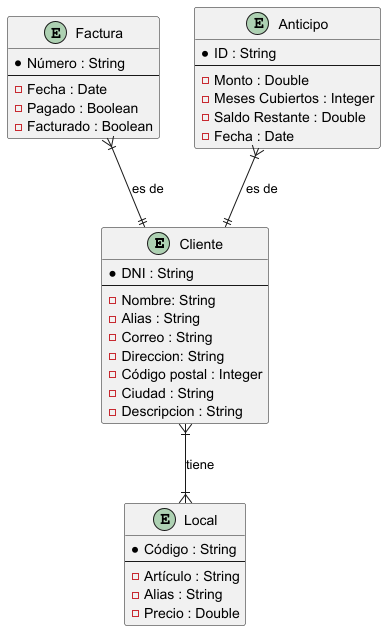

The diagram above was rendered by PlantUML. Its source (embedded in the PNG):
@startuml
entity Cliente {
    * DNI : String
    --
    - Nombre: String
    - Alias : String
    - Correo : String
    - Direccion: String
    - Código postal : Integer
    - Ciudad : String
    - Descripcion : String
}

entity Local {
    * Código : String
    --
    - Artículo : String
    - Alias : String
    - Precio : Double
}

entity Factura {
    * Número : String
    --
    - Fecha : Date
    - Pagado : Boolean
    - Facturado : Boolean
}

entity Anticipo {
    * ID : String
    --
    - Monto : Double
    - Meses Cubiertos : Integer
    - Saldo Restante : Double
    - Fecha : Date
}

Cliente }|--|{ Local : "tiene"
Factura }|--|| Cliente : "es de"
Anticipo }|--|| Cliente : "es de"

@enduml